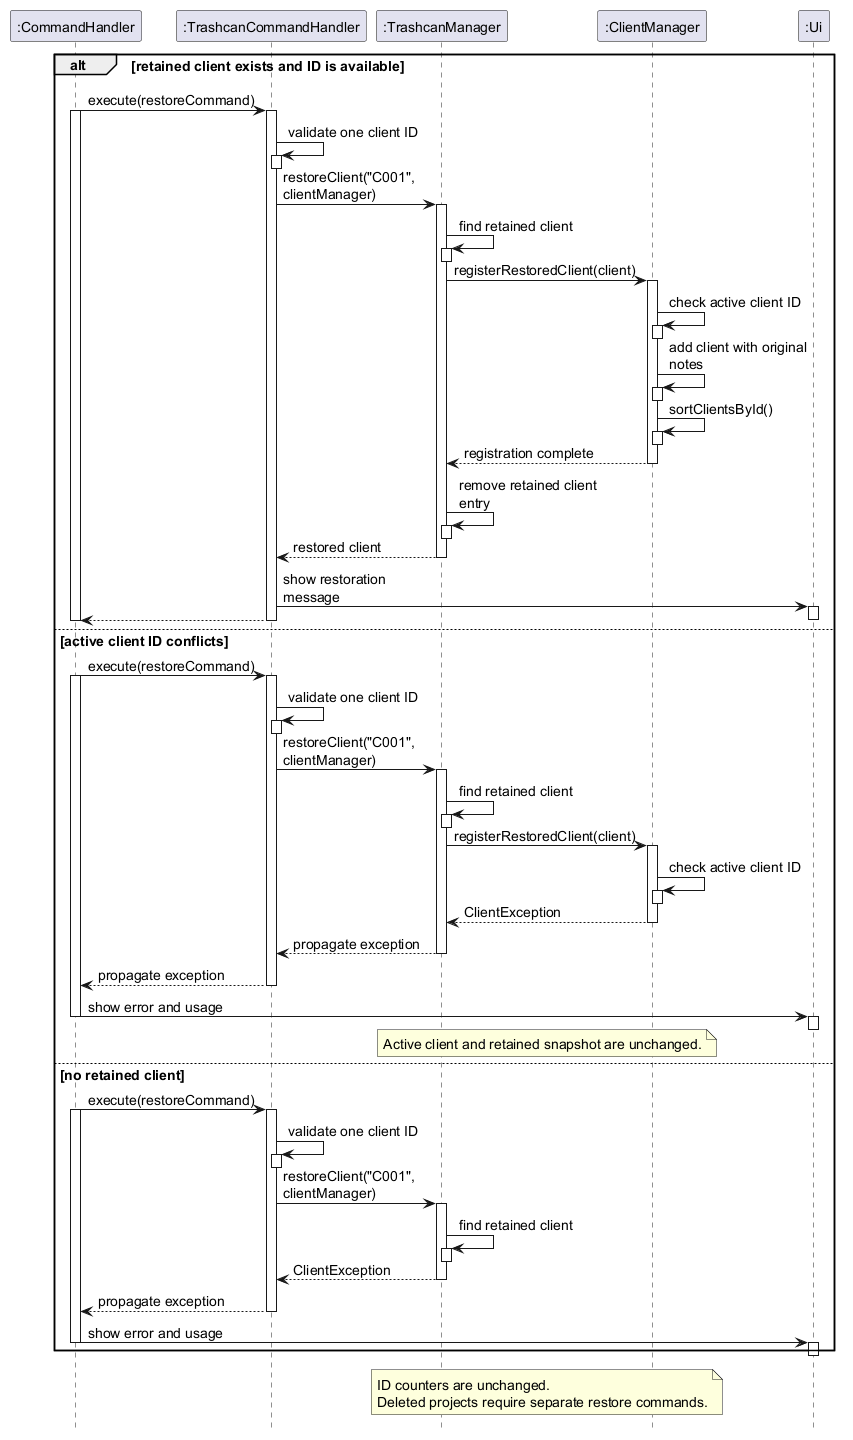

The diagram above was rendered by PlantUML. Its source (embedded in the PNG):
@startuml
' Restoration outcomes for well-formed client IDs; input loop and decorative output are omitted.
hide footbox
skinparam defaultFontSize 14
skinparam maxMessageSize 145

participant ":CommandHandler" as CH
participant ":TrashcanCommandHandler" as TCH
participant ":TrashcanManager" as TM
participant ":ClientManager" as CM
participant ":Ui" as UI

alt retained client exists and ID is available
  CH -> TCH : execute(restoreCommand)
  activate CH
  activate TCH
  TCH -> TCH : validate one client ID
  activate TCH
  deactivate TCH
  TCH -> TM : restoreClient("C001", clientManager)
  activate TM
  TM -> TM : find retained client
  activate TM
  deactivate TM
  TM -> CM : registerRestoredClient(client)
  activate CM
  CM -> CM : check active client ID
  activate CM
  deactivate CM
  CM -> CM : add client with original notes
  activate CM
  deactivate CM
  CM -> CM : sortClientsById()
  activate CM
  deactivate CM
  CM --> TM : registration complete
  deactivate CM
  TM -> TM : remove retained client entry
  activate TM
  deactivate TM
  TM --> TCH : restored client
  deactivate TM
  TCH -> UI : show restoration message
  activate UI
  deactivate UI
  TCH --> CH
  deactivate TCH
  deactivate CH

else active client ID conflicts
  CH -> TCH : execute(restoreCommand)
  activate CH
  activate TCH
  TCH -> TCH : validate one client ID
  activate TCH
  deactivate TCH
  TCH -> TM : restoreClient("C001", clientManager)
  activate TM
  TM -> TM : find retained client
  activate TM
  deactivate TM
  TM -> CM : registerRestoredClient(client)
  activate CM
  CM -> CM : check active client ID
  activate CM
  deactivate CM
  CM --> TM : ClientException
  deactivate CM
  TM --> TCH : propagate exception
  deactivate TM
  TCH --> CH : propagate exception
  deactivate TCH
  CH -> UI : show error and usage
  activate UI
  deactivate UI
  note over TM, CM
    Active client and retained snapshot are unchanged.
  end note
  deactivate CH

else no retained client
  CH -> TCH : execute(restoreCommand)
  activate CH
  activate TCH
  TCH -> TCH : validate one client ID
  activate TCH
  deactivate TCH
  TCH -> TM : restoreClient("C001", clientManager)
  activate TM
  TM -> TM : find retained client
  activate TM
  deactivate TM
  TM --> TCH : ClientException
  deactivate TM
  TCH --> CH : propagate exception
  deactivate TCH
  CH -> UI : show error and usage
  activate UI
  deactivate UI
  deactivate CH
end

note over TM, CM
  ID counters are unchanged.
  Deleted projects require separate restore commands.
end note
@enduml